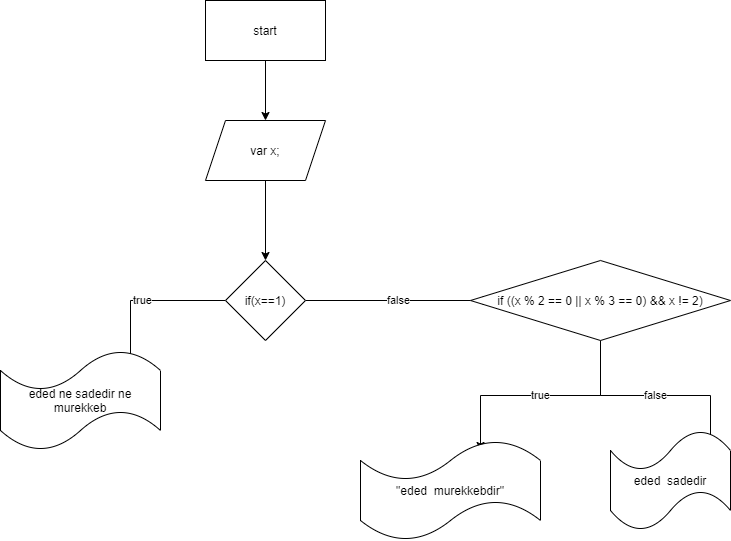

The diagram above was exported from draw.io. Its source (the exported page's mxGraphModel, read from the mxfile embedded in the PNG):
<mxGraphModel dx="966" dy="504" grid="1" gridSize="10" guides="1" tooltips="1" connect="1" arrows="1" fold="1" page="1" pageScale="1" pageWidth="850" pageHeight="1100" math="0" shadow="0">
  <root>
    <mxCell id="0" />
    <mxCell id="1" parent="0" />
    <mxCell id="QjVOULzpY9v3f8fD_n7X-2" style="edgeStyle=orthogonalEdgeStyle;rounded=0;orthogonalLoop=1;jettySize=auto;html=1;" edge="1" parent="1" source="QjVOULzpY9v3f8fD_n7X-1">
      <mxGeometry relative="1" as="geometry">
        <mxPoint x="365" y="140" as="targetPoint" />
      </mxGeometry>
    </mxCell>
    <mxCell id="QjVOULzpY9v3f8fD_n7X-1" value="start" style="rounded=0;whiteSpace=wrap;html=1;" vertex="1" parent="1">
      <mxGeometry x="305" y="20" width="120" height="60" as="geometry" />
    </mxCell>
    <mxCell id="QjVOULzpY9v3f8fD_n7X-4" style="edgeStyle=orthogonalEdgeStyle;rounded=0;orthogonalLoop=1;jettySize=auto;html=1;" edge="1" parent="1" source="QjVOULzpY9v3f8fD_n7X-3">
      <mxGeometry relative="1" as="geometry">
        <mxPoint x="365" y="280" as="targetPoint" />
      </mxGeometry>
    </mxCell>
    <mxCell id="QjVOULzpY9v3f8fD_n7X-3" value="var x;" style="shape=parallelogram;perimeter=parallelogramPerimeter;whiteSpace=wrap;html=1;fixedSize=1;" vertex="1" parent="1">
      <mxGeometry x="305" y="140" width="120" height="60" as="geometry" />
    </mxCell>
    <mxCell id="QjVOULzpY9v3f8fD_n7X-6" value="true" style="edgeStyle=orthogonalEdgeStyle;rounded=0;orthogonalLoop=1;jettySize=auto;html=1;" edge="1" parent="1" source="QjVOULzpY9v3f8fD_n7X-5">
      <mxGeometry relative="1" as="geometry">
        <mxPoint x="230" y="390" as="targetPoint" />
      </mxGeometry>
    </mxCell>
    <mxCell id="QjVOULzpY9v3f8fD_n7X-8" value="false" style="edgeStyle=orthogonalEdgeStyle;rounded=0;orthogonalLoop=1;jettySize=auto;html=1;" edge="1" parent="1" source="QjVOULzpY9v3f8fD_n7X-5">
      <mxGeometry relative="1" as="geometry">
        <mxPoint x="590" y="320" as="targetPoint" />
      </mxGeometry>
    </mxCell>
    <mxCell id="QjVOULzpY9v3f8fD_n7X-5" value="if(x==1)" style="rhombus;whiteSpace=wrap;html=1;" vertex="1" parent="1">
      <mxGeometry x="325" y="280" width="80" height="80" as="geometry" />
    </mxCell>
    <mxCell id="QjVOULzpY9v3f8fD_n7X-7" value="eded ne sadedir ne murekkeb" style="shape=tape;whiteSpace=wrap;html=1;" vertex="1" parent="1">
      <mxGeometry x="100" y="370" width="160" height="100" as="geometry" />
    </mxCell>
    <mxCell id="QjVOULzpY9v3f8fD_n7X-10" value="true" style="edgeStyle=orthogonalEdgeStyle;rounded=0;orthogonalLoop=1;jettySize=auto;html=1;" edge="1" parent="1" source="QjVOULzpY9v3f8fD_n7X-9">
      <mxGeometry relative="1" as="geometry">
        <mxPoint x="580" y="470" as="targetPoint" />
      </mxGeometry>
    </mxCell>
    <mxCell id="QjVOULzpY9v3f8fD_n7X-11" value="false" style="edgeStyle=orthogonalEdgeStyle;rounded=0;orthogonalLoop=1;jettySize=auto;html=1;" edge="1" parent="1" source="QjVOULzpY9v3f8fD_n7X-9">
      <mxGeometry relative="1" as="geometry">
        <mxPoint x="810" y="470" as="targetPoint" />
      </mxGeometry>
    </mxCell>
    <mxCell id="QjVOULzpY9v3f8fD_n7X-9" value="if ((x % 2 == 0 || x % 3 == 0) &amp;amp;&amp;amp; x != 2)" style="rhombus;whiteSpace=wrap;html=1;" vertex="1" parent="1">
      <mxGeometry x="570" y="280" width="260" height="80" as="geometry" />
    </mxCell>
    <mxCell id="QjVOULzpY9v3f8fD_n7X-12" value="&quot;eded  murekkebdir&quot;" style="shape=tape;whiteSpace=wrap;html=1;" vertex="1" parent="1">
      <mxGeometry x="460" y="460" width="180" height="100" as="geometry" />
    </mxCell>
    <mxCell id="QjVOULzpY9v3f8fD_n7X-13" value="eded&amp;nbsp; sadedir" style="shape=tape;whiteSpace=wrap;html=1;" vertex="1" parent="1">
      <mxGeometry x="710" y="450" width="120" height="100" as="geometry" />
    </mxCell>
  </root>
</mxGraphModel>